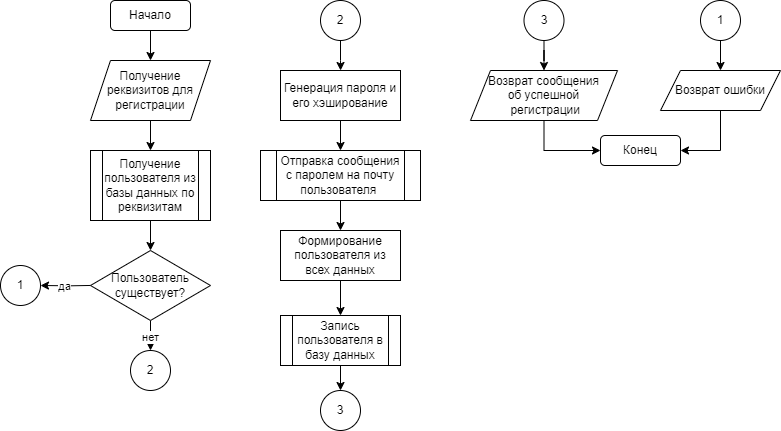

The diagram above was exported from draw.io. Its source (the exported page's mxGraphModel, read from the mxfile embedded in the PNG):
<mxGraphModel dx="433" dy="227" grid="1" gridSize="10" guides="1" tooltips="1" connect="1" arrows="1" fold="1" page="1" pageScale="1" pageWidth="827" pageHeight="1169" math="0" shadow="0">
  <root>
    <mxCell id="0" />
    <mxCell id="1" parent="0" />
    <mxCell id="XXShl8G7cHSKHRrJ40OX-3" value="" style="edgeStyle=orthogonalEdgeStyle;rounded=0;orthogonalLoop=1;jettySize=auto;html=1;" edge="1" parent="1" source="XXShl8G7cHSKHRrJ40OX-1" target="XXShl8G7cHSKHRrJ40OX-2">
      <mxGeometry relative="1" as="geometry" />
    </mxCell>
    <mxCell id="XXShl8G7cHSKHRrJ40OX-1" value="Начало" style="rounded=1;whiteSpace=wrap;html=1;" vertex="1" parent="1">
      <mxGeometry x="400" y="50" width="80" height="30" as="geometry" />
    </mxCell>
    <mxCell id="XXShl8G7cHSKHRrJ40OX-5" value="" style="edgeStyle=orthogonalEdgeStyle;rounded=0;orthogonalLoop=1;jettySize=auto;html=1;" edge="1" parent="1" source="XXShl8G7cHSKHRrJ40OX-2" target="XXShl8G7cHSKHRrJ40OX-4">
      <mxGeometry relative="1" as="geometry" />
    </mxCell>
    <mxCell id="XXShl8G7cHSKHRrJ40OX-2" value="Получение &lt;br&gt;реквизитов для регистрации" style="shape=parallelogram;perimeter=parallelogramPerimeter;whiteSpace=wrap;html=1;fixedSize=1;" vertex="1" parent="1">
      <mxGeometry x="380" y="110" width="120" height="60" as="geometry" />
    </mxCell>
    <mxCell id="XXShl8G7cHSKHRrJ40OX-7" value="" style="edgeStyle=orthogonalEdgeStyle;rounded=0;orthogonalLoop=1;jettySize=auto;html=1;" edge="1" parent="1" source="XXShl8G7cHSKHRrJ40OX-4" target="XXShl8G7cHSKHRrJ40OX-6">
      <mxGeometry relative="1" as="geometry" />
    </mxCell>
    <mxCell id="XXShl8G7cHSKHRrJ40OX-4" value="Получение пользователя из базы данных по реквизитам" style="shape=process;whiteSpace=wrap;html=1;backgroundOutline=1;" vertex="1" parent="1">
      <mxGeometry x="380" y="200" width="120" height="70" as="geometry" />
    </mxCell>
    <mxCell id="XXShl8G7cHSKHRrJ40OX-15" value="" style="edgeStyle=orthogonalEdgeStyle;rounded=0;orthogonalLoop=1;jettySize=auto;html=1;entryX=1;entryY=0.5;entryDx=0;entryDy=0;" edge="1" parent="1" target="XXShl8G7cHSKHRrJ40OX-14">
      <mxGeometry relative="1" as="geometry">
        <mxPoint x="390" y="334.79" as="sourcePoint" />
        <mxPoint x="350" y="334.79" as="targetPoint" />
      </mxGeometry>
    </mxCell>
    <mxCell id="XXShl8G7cHSKHRrJ40OX-16" value="да" style="edgeLabel;html=1;align=center;verticalAlign=middle;resizable=0;points=[];" vertex="1" connectable="0" parent="XXShl8G7cHSKHRrJ40OX-15">
      <mxGeometry x="0.3304" y="-3" relative="1" as="geometry">
        <mxPoint x="3" y="3" as="offset" />
      </mxGeometry>
    </mxCell>
    <mxCell id="XXShl8G7cHSKHRrJ40OX-18" value="" style="edgeStyle=orthogonalEdgeStyle;rounded=0;orthogonalLoop=1;jettySize=auto;html=1;" edge="1" parent="1" source="XXShl8G7cHSKHRrJ40OX-6">
      <mxGeometry relative="1" as="geometry">
        <mxPoint x="440" y="400" as="targetPoint" />
      </mxGeometry>
    </mxCell>
    <mxCell id="XXShl8G7cHSKHRrJ40OX-19" value="нет" style="edgeLabel;html=1;align=center;verticalAlign=middle;resizable=0;points=[];" vertex="1" connectable="0" parent="XXShl8G7cHSKHRrJ40OX-18">
      <mxGeometry x="0.0598" y="-1" relative="1" as="geometry">
        <mxPoint as="offset" />
      </mxGeometry>
    </mxCell>
    <mxCell id="XXShl8G7cHSKHRrJ40OX-6" value="Пользователь&lt;br&gt;существует?" style="rhombus;whiteSpace=wrap;html=1;" vertex="1" parent="1">
      <mxGeometry x="380" y="300" width="120" height="70" as="geometry" />
    </mxCell>
    <mxCell id="XXShl8G7cHSKHRrJ40OX-13" value="" style="edgeStyle=orthogonalEdgeStyle;rounded=0;orthogonalLoop=1;jettySize=auto;html=1;" edge="1" parent="1" source="XXShl8G7cHSKHRrJ40OX-9" target="XXShl8G7cHSKHRrJ40OX-12">
      <mxGeometry relative="1" as="geometry">
        <mxPoint x="1050" y="190" as="targetPoint" />
        <Array as="points">
          <mxPoint x="1010" y="200" />
        </Array>
      </mxGeometry>
    </mxCell>
    <mxCell id="XXShl8G7cHSKHRrJ40OX-9" value="Возврат ошибки" style="shape=parallelogram;perimeter=parallelogramPerimeter;whiteSpace=wrap;html=1;fixedSize=1;" vertex="1" parent="1">
      <mxGeometry x="950" y="120" width="120" height="40" as="geometry" />
    </mxCell>
    <mxCell id="XXShl8G7cHSKHRrJ40OX-11" value="" style="edgeStyle=orthogonalEdgeStyle;rounded=0;orthogonalLoop=1;jettySize=auto;html=1;" edge="1" parent="1" source="XXShl8G7cHSKHRrJ40OX-10" target="XXShl8G7cHSKHRrJ40OX-9">
      <mxGeometry relative="1" as="geometry" />
    </mxCell>
    <mxCell id="XXShl8G7cHSKHRrJ40OX-10" value="1" style="ellipse;whiteSpace=wrap;html=1;aspect=fixed;" vertex="1" parent="1">
      <mxGeometry x="990" y="50" width="40" height="40" as="geometry" />
    </mxCell>
    <mxCell id="XXShl8G7cHSKHRrJ40OX-12" value="Конец" style="rounded=1;whiteSpace=wrap;html=1;" vertex="1" parent="1">
      <mxGeometry x="890" y="185" width="80" height="30" as="geometry" />
    </mxCell>
    <mxCell id="XXShl8G7cHSKHRrJ40OX-14" value="1" style="ellipse;whiteSpace=wrap;html=1;aspect=fixed;" vertex="1" parent="1">
      <mxGeometry x="290" y="315" width="40" height="40" as="geometry" />
    </mxCell>
    <mxCell id="XXShl8G7cHSKHRrJ40OX-40" value="" style="edgeStyle=orthogonalEdgeStyle;rounded=0;orthogonalLoop=1;jettySize=auto;html=1;" edge="1" parent="1" source="XXShl8G7cHSKHRrJ40OX-37">
      <mxGeometry relative="1" as="geometry">
        <mxPoint x="630.0769230769229" y="120" as="targetPoint" />
      </mxGeometry>
    </mxCell>
    <mxCell id="XXShl8G7cHSKHRrJ40OX-37" value="2" style="ellipse;whiteSpace=wrap;html=1;aspect=fixed;" vertex="1" parent="1">
      <mxGeometry x="610" y="50" width="40" height="40" as="geometry" />
    </mxCell>
    <mxCell id="XXShl8G7cHSKHRrJ40OX-48" value="" style="edgeStyle=orthogonalEdgeStyle;rounded=0;orthogonalLoop=1;jettySize=auto;html=1;entryX=0;entryY=0.5;entryDx=0;entryDy=0;" edge="1" source="XXShl8G7cHSKHRrJ40OX-49" parent="1" target="XXShl8G7cHSKHRrJ40OX-12">
      <mxGeometry relative="1" as="geometry">
        <mxPoint x="847" y="190" as="targetPoint" />
      </mxGeometry>
    </mxCell>
    <mxCell id="XXShl8G7cHSKHRrJ40OX-49" value="Возврат сообщения &lt;br&gt;об успешной&lt;br&gt;&amp;nbsp;регистрации" style="shape=parallelogram;perimeter=parallelogramPerimeter;whiteSpace=wrap;html=1;fixedSize=1;" vertex="1" parent="1">
      <mxGeometry x="760" y="120" width="147" height="50" as="geometry" />
    </mxCell>
    <mxCell id="XXShl8G7cHSKHRrJ40OX-50" value="" style="edgeStyle=orthogonalEdgeStyle;rounded=0;orthogonalLoop=1;jettySize=auto;html=1;" edge="1" source="XXShl8G7cHSKHRrJ40OX-51" target="XXShl8G7cHSKHRrJ40OX-49" parent="1">
      <mxGeometry relative="1" as="geometry" />
    </mxCell>
    <mxCell id="XXShl8G7cHSKHRrJ40OX-51" value="3" style="ellipse;whiteSpace=wrap;html=1;aspect=fixed;" vertex="1" parent="1">
      <mxGeometry x="813.5" y="50" width="40" height="40" as="geometry" />
    </mxCell>
    <mxCell id="XXShl8G7cHSKHRrJ40OX-76" value="" style="edgeStyle=orthogonalEdgeStyle;rounded=0;orthogonalLoop=1;jettySize=auto;html=1;" edge="1" parent="1" source="XXShl8G7cHSKHRrJ40OX-74" target="XXShl8G7cHSKHRrJ40OX-75">
      <mxGeometry relative="1" as="geometry" />
    </mxCell>
    <mxCell id="XXShl8G7cHSKHRrJ40OX-74" value="Генерация пароля и его хэширование" style="rounded=0;whiteSpace=wrap;html=1;" vertex="1" parent="1">
      <mxGeometry x="570" y="120" width="120" height="50" as="geometry" />
    </mxCell>
    <mxCell id="XXShl8G7cHSKHRrJ40OX-78" value="" style="edgeStyle=orthogonalEdgeStyle;rounded=0;orthogonalLoop=1;jettySize=auto;html=1;" edge="1" parent="1" source="XXShl8G7cHSKHRrJ40OX-75" target="XXShl8G7cHSKHRrJ40OX-77">
      <mxGeometry relative="1" as="geometry" />
    </mxCell>
    <mxCell id="XXShl8G7cHSKHRrJ40OX-75" value="Отправка сообщения&lt;br&gt;с паролем&amp;nbsp;на почту пользователя&amp;nbsp;" style="shape=process;whiteSpace=wrap;html=1;backgroundOutline=1;" vertex="1" parent="1">
      <mxGeometry x="550" y="200" width="160" height="50" as="geometry" />
    </mxCell>
    <mxCell id="XXShl8G7cHSKHRrJ40OX-80" value="" style="edgeStyle=orthogonalEdgeStyle;rounded=0;orthogonalLoop=1;jettySize=auto;html=1;" edge="1" parent="1" source="XXShl8G7cHSKHRrJ40OX-77" target="XXShl8G7cHSKHRrJ40OX-79">
      <mxGeometry relative="1" as="geometry" />
    </mxCell>
    <mxCell id="XXShl8G7cHSKHRrJ40OX-77" value="Формирование пользователя из всех данных" style="rounded=0;whiteSpace=wrap;html=1;" vertex="1" parent="1">
      <mxGeometry x="570" y="280" width="120" height="50" as="geometry" />
    </mxCell>
    <mxCell id="XXShl8G7cHSKHRrJ40OX-84" value="" style="edgeStyle=orthogonalEdgeStyle;rounded=0;orthogonalLoop=1;jettySize=auto;html=1;" edge="1" parent="1" source="XXShl8G7cHSKHRrJ40OX-79" target="XXShl8G7cHSKHRrJ40OX-83">
      <mxGeometry relative="1" as="geometry" />
    </mxCell>
    <mxCell id="XXShl8G7cHSKHRrJ40OX-79" value="Запись пользователя в базу данных" style="shape=process;whiteSpace=wrap;html=1;backgroundOutline=1;" vertex="1" parent="1">
      <mxGeometry x="570" y="365" width="120" height="50" as="geometry" />
    </mxCell>
    <mxCell id="XXShl8G7cHSKHRrJ40OX-82" value="2" style="ellipse;whiteSpace=wrap;html=1;aspect=fixed;" vertex="1" parent="1">
      <mxGeometry x="420" y="400" width="40" height="40" as="geometry" />
    </mxCell>
    <mxCell id="XXShl8G7cHSKHRrJ40OX-83" value="3" style="ellipse;whiteSpace=wrap;html=1;aspect=fixed;" vertex="1" parent="1">
      <mxGeometry x="610" y="440" width="40" height="40" as="geometry" />
    </mxCell>
  </root>
</mxGraphModel>